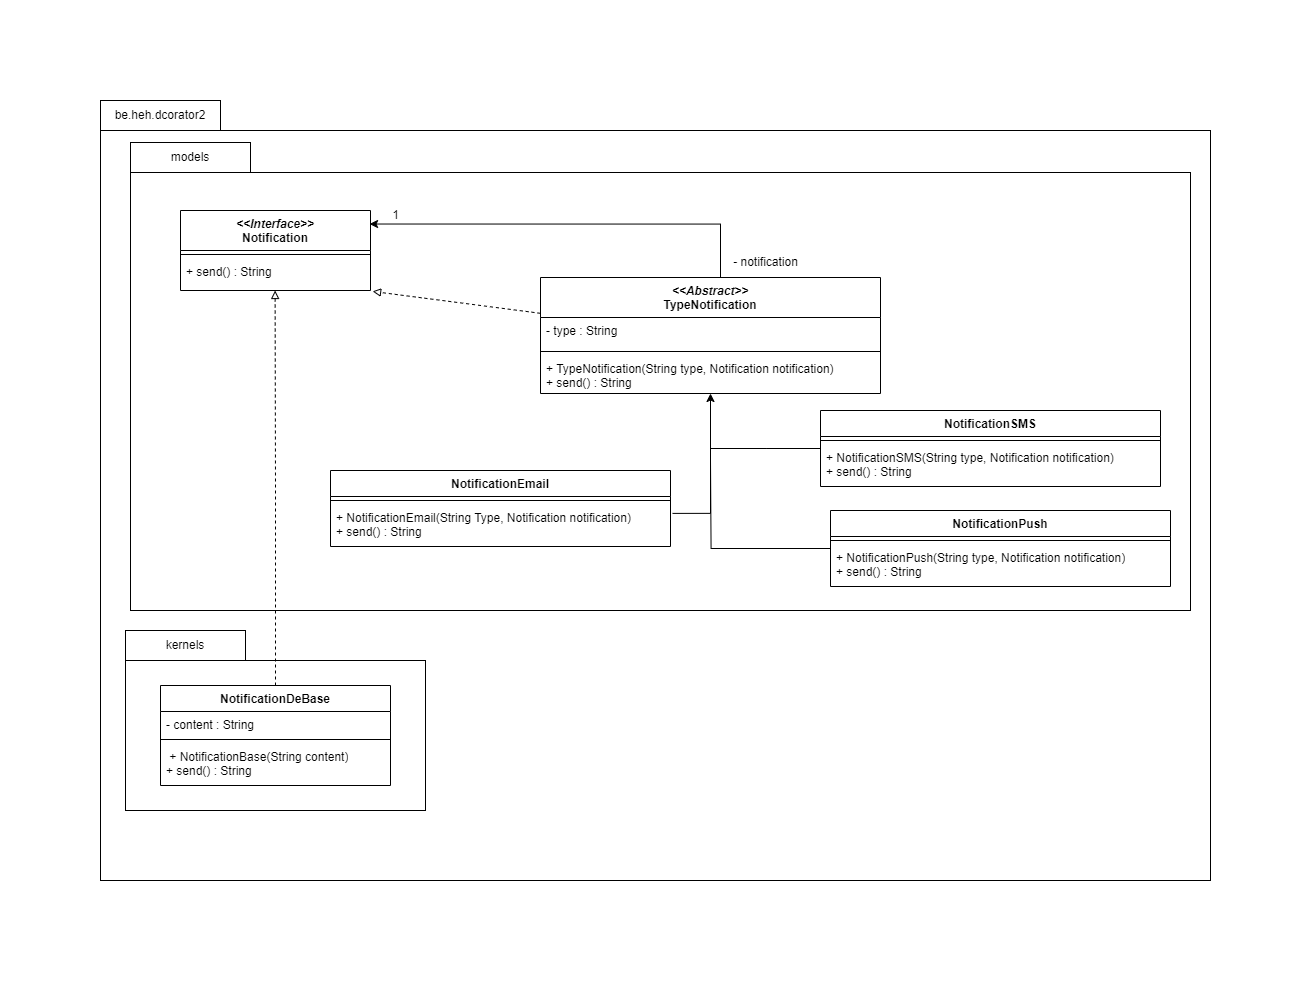

The diagram above was exported from draw.io. Its source (the exported page's mxGraphModel, read from the mxfile embedded in the PNG):
<mxGraphModel dx="1344" dy="920" grid="1" gridSize="10" guides="1" tooltips="1" connect="1" arrows="1" fold="1" page="1" pageScale="1" pageWidth="1654" pageHeight="2336" math="0" shadow="0">
  <root>
    <mxCell id="0" />
    <mxCell id="1" parent="0" />
    <mxCell id="pcd30oI-hbMHeWzit1wf-1" value="" style="rounded=0;whiteSpace=wrap;html=1;fillColor=none;" parent="1" vertex="1">
      <mxGeometry x="460" y="160" width="1110" height="750" as="geometry" />
    </mxCell>
    <mxCell id="pcd30oI-hbMHeWzit1wf-73" value="" style="rounded=0;whiteSpace=wrap;html=1;fillColor=none;" parent="1" vertex="1">
      <mxGeometry x="490" y="202" width="1060" height="438" as="geometry" />
    </mxCell>
    <mxCell id="pcd30oI-hbMHeWzit1wf-2" value="&lt;i&gt;&amp;lt;&amp;lt;Interface&amp;gt;&amp;gt;&lt;/i&gt;&lt;br&gt;Notification" style="swimlane;fontStyle=1;align=center;verticalAlign=top;childLayout=stackLayout;horizontal=1;startSize=40;horizontalStack=0;resizeParent=1;resizeParentMax=0;resizeLast=0;collapsible=1;marginBottom=0;whiteSpace=wrap;html=1;" parent="1" vertex="1">
      <mxGeometry x="540" y="240" width="190" height="80" as="geometry" />
    </mxCell>
    <mxCell id="pcd30oI-hbMHeWzit1wf-3" value="" style="line;strokeWidth=1;fillColor=none;align=left;verticalAlign=middle;spacingTop=-1;spacingLeft=3;spacingRight=3;rotatable=0;labelPosition=right;points=[];portConstraint=eastwest;strokeColor=inherit;" parent="pcd30oI-hbMHeWzit1wf-2" vertex="1">
      <mxGeometry y="40" width="190" height="8" as="geometry" />
    </mxCell>
    <mxCell id="pcd30oI-hbMHeWzit1wf-4" value="+ send() : String" style="text;strokeColor=none;fillColor=none;align=left;verticalAlign=top;spacingLeft=4;spacingRight=4;overflow=hidden;rotatable=0;points=[[0,0.5],[1,0.5]];portConstraint=eastwest;whiteSpace=wrap;html=1;" parent="pcd30oI-hbMHeWzit1wf-2" vertex="1">
      <mxGeometry y="48" width="190" height="32" as="geometry" />
    </mxCell>
    <mxCell id="pcd30oI-hbMHeWzit1wf-5" value="NotificationDeBase" style="swimlane;fontStyle=1;align=center;verticalAlign=top;childLayout=stackLayout;horizontal=1;startSize=26;horizontalStack=0;resizeParent=1;resizeParentMax=0;resizeLast=0;collapsible=1;marginBottom=0;whiteSpace=wrap;html=1;" parent="1" vertex="1">
      <mxGeometry x="520" y="715" width="230" height="100" as="geometry" />
    </mxCell>
    <mxCell id="pcd30oI-hbMHeWzit1wf-6" value="- content : String" style="text;strokeColor=none;fillColor=none;align=left;verticalAlign=top;spacingLeft=4;spacingRight=4;overflow=hidden;rotatable=0;points=[[0,0.5],[1,0.5]];portConstraint=eastwest;whiteSpace=wrap;html=1;" parent="pcd30oI-hbMHeWzit1wf-5" vertex="1">
      <mxGeometry y="26" width="230" height="24" as="geometry" />
    </mxCell>
    <mxCell id="pcd30oI-hbMHeWzit1wf-7" value="" style="line;strokeWidth=1;fillColor=none;align=left;verticalAlign=middle;spacingTop=-1;spacingLeft=3;spacingRight=3;rotatable=0;labelPosition=right;points=[];portConstraint=eastwest;strokeColor=inherit;" parent="pcd30oI-hbMHeWzit1wf-5" vertex="1">
      <mxGeometry y="50" width="230" height="8" as="geometry" />
    </mxCell>
    <mxCell id="pcd30oI-hbMHeWzit1wf-8" value="&amp;nbsp;+ NotificationBase(String content)&lt;div&gt;+ send() : String&lt;/div&gt;" style="text;strokeColor=none;fillColor=none;align=left;verticalAlign=top;spacingLeft=4;spacingRight=4;overflow=hidden;rotatable=0;points=[[0,0.5],[1,0.5]];portConstraint=eastwest;whiteSpace=wrap;html=1;" parent="pcd30oI-hbMHeWzit1wf-5" vertex="1">
      <mxGeometry y="58" width="230" height="42" as="geometry" />
    </mxCell>
    <mxCell id="pcd30oI-hbMHeWzit1wf-10" value="be.heh.dcorator2" style="rounded=0;whiteSpace=wrap;html=1;fillColor=none;" parent="1" vertex="1">
      <mxGeometry x="460" y="130" width="120" height="30" as="geometry" />
    </mxCell>
    <mxCell id="pcd30oI-hbMHeWzit1wf-21" style="edgeStyle=orthogonalEdgeStyle;rounded=0;orthogonalLoop=1;jettySize=auto;html=1;entryX=0.498;entryY=1;entryDx=0;entryDy=0;entryPerimeter=0;dashed=1;endArrow=block;endFill=0;" parent="1" source="pcd30oI-hbMHeWzit1wf-5" target="pcd30oI-hbMHeWzit1wf-4" edge="1">
      <mxGeometry relative="1" as="geometry" />
    </mxCell>
    <mxCell id="pcd30oI-hbMHeWzit1wf-22" value="&lt;div&gt;&lt;i&gt;&amp;lt;&amp;lt;Abstract&amp;gt;&amp;gt;&lt;/i&gt;&lt;/div&gt;TypeNotification" style="swimlane;fontStyle=1;align=center;verticalAlign=top;childLayout=stackLayout;horizontal=1;startSize=40;horizontalStack=0;resizeParent=1;resizeParentMax=0;resizeLast=0;collapsible=1;marginBottom=0;whiteSpace=wrap;html=1;" parent="1" vertex="1">
      <mxGeometry x="900" y="307" width="340" height="116" as="geometry" />
    </mxCell>
    <mxCell id="pcd30oI-hbMHeWzit1wf-23" value="- type : String" style="text;strokeColor=none;fillColor=none;align=left;verticalAlign=top;spacingLeft=4;spacingRight=4;overflow=hidden;rotatable=0;points=[[0,0.5],[1,0.5]];portConstraint=eastwest;whiteSpace=wrap;html=1;" parent="pcd30oI-hbMHeWzit1wf-22" vertex="1">
      <mxGeometry y="40" width="340" height="30" as="geometry" />
    </mxCell>
    <mxCell id="pcd30oI-hbMHeWzit1wf-24" value="" style="line;strokeWidth=1;fillColor=none;align=left;verticalAlign=middle;spacingTop=-1;spacingLeft=3;spacingRight=3;rotatable=0;labelPosition=right;points=[];portConstraint=eastwest;strokeColor=inherit;" parent="pcd30oI-hbMHeWzit1wf-22" vertex="1">
      <mxGeometry y="70" width="340" height="8" as="geometry" />
    </mxCell>
    <mxCell id="pcd30oI-hbMHeWzit1wf-25" value="&lt;div&gt;+ TypeNotification(String type, Notification notification)&lt;/div&gt;+ send() : String" style="text;strokeColor=none;fillColor=none;align=left;verticalAlign=top;spacingLeft=4;spacingRight=4;overflow=hidden;rotatable=0;points=[[0,0.5],[1,0.5]];portConstraint=eastwest;whiteSpace=wrap;html=1;" parent="pcd30oI-hbMHeWzit1wf-22" vertex="1">
      <mxGeometry y="78" width="340" height="38" as="geometry" />
    </mxCell>
    <mxCell id="pcd30oI-hbMHeWzit1wf-26" value="- notification" style="text;html=1;align=center;verticalAlign=middle;resizable=0;points=[];autosize=1;strokeColor=none;fillColor=none;" parent="1" vertex="1">
      <mxGeometry x="1080" y="277" width="90" height="30" as="geometry" />
    </mxCell>
    <mxCell id="pcd30oI-hbMHeWzit1wf-27" value="1" style="text;html=1;align=center;verticalAlign=middle;resizable=0;points=[];autosize=1;strokeColor=none;fillColor=none;" parent="1" vertex="1">
      <mxGeometry x="740" y="230" width="30" height="30" as="geometry" />
    </mxCell>
    <mxCell id="pcd30oI-hbMHeWzit1wf-29" value="NotificationEmail" style="swimlane;fontStyle=1;align=center;verticalAlign=top;childLayout=stackLayout;horizontal=1;startSize=26;horizontalStack=0;resizeParent=1;resizeParentMax=0;resizeLast=0;collapsible=1;marginBottom=0;whiteSpace=wrap;html=1;" parent="1" vertex="1">
      <mxGeometry x="690" y="500" width="340" height="76" as="geometry" />
    </mxCell>
    <mxCell id="pcd30oI-hbMHeWzit1wf-31" value="" style="line;strokeWidth=1;fillColor=none;align=left;verticalAlign=middle;spacingTop=-1;spacingLeft=3;spacingRight=3;rotatable=0;labelPosition=right;points=[];portConstraint=eastwest;strokeColor=inherit;" parent="pcd30oI-hbMHeWzit1wf-29" vertex="1">
      <mxGeometry y="26" width="340" height="8" as="geometry" />
    </mxCell>
    <mxCell id="pcd30oI-hbMHeWzit1wf-32" value="+ NotificationEmail(String Type, Notification notification)&lt;div&gt;+ send() : String&lt;/div&gt;" style="text;strokeColor=none;fillColor=none;align=left;verticalAlign=top;spacingLeft=4;spacingRight=4;overflow=hidden;rotatable=0;points=[[0,0.5],[1,0.5]];portConstraint=eastwest;whiteSpace=wrap;html=1;" parent="pcd30oI-hbMHeWzit1wf-29" vertex="1">
      <mxGeometry y="34" width="340" height="42" as="geometry" />
    </mxCell>
    <mxCell id="IQySnrAwZDPIm3IGqt0i-5" style="edgeStyle=orthogonalEdgeStyle;rounded=0;orthogonalLoop=1;jettySize=auto;html=1;endArrow=none;startFill=0;" edge="1" parent="1" source="pcd30oI-hbMHeWzit1wf-34">
      <mxGeometry relative="1" as="geometry">
        <mxPoint x="1070" y="478" as="targetPoint" />
      </mxGeometry>
    </mxCell>
    <mxCell id="pcd30oI-hbMHeWzit1wf-34" value="NotificationSMS" style="swimlane;fontStyle=1;align=center;verticalAlign=top;childLayout=stackLayout;horizontal=1;startSize=26;horizontalStack=0;resizeParent=1;resizeParentMax=0;resizeLast=0;collapsible=1;marginBottom=0;whiteSpace=wrap;html=1;" parent="1" vertex="1">
      <mxGeometry x="1180" y="440" width="340" height="76" as="geometry" />
    </mxCell>
    <mxCell id="pcd30oI-hbMHeWzit1wf-36" value="" style="line;strokeWidth=1;fillColor=none;align=left;verticalAlign=middle;spacingTop=-1;spacingLeft=3;spacingRight=3;rotatable=0;labelPosition=right;points=[];portConstraint=eastwest;strokeColor=inherit;" parent="pcd30oI-hbMHeWzit1wf-34" vertex="1">
      <mxGeometry y="26" width="340" height="8" as="geometry" />
    </mxCell>
    <mxCell id="pcd30oI-hbMHeWzit1wf-37" value="+ NotificationSMS(String type, Notification notification)&lt;div&gt;+ send() : String&lt;/div&gt;" style="text;strokeColor=none;fillColor=none;align=left;verticalAlign=top;spacingLeft=4;spacingRight=4;overflow=hidden;rotatable=0;points=[[0,0.5],[1,0.5]];portConstraint=eastwest;whiteSpace=wrap;html=1;" parent="pcd30oI-hbMHeWzit1wf-34" vertex="1">
      <mxGeometry y="34" width="340" height="42" as="geometry" />
    </mxCell>
    <mxCell id="IQySnrAwZDPIm3IGqt0i-6" style="edgeStyle=orthogonalEdgeStyle;rounded=0;orthogonalLoop=1;jettySize=auto;html=1;endArrow=none;startFill=0;" edge="1" parent="1" source="pcd30oI-hbMHeWzit1wf-44">
      <mxGeometry relative="1" as="geometry">
        <mxPoint x="1070" y="490" as="targetPoint" />
      </mxGeometry>
    </mxCell>
    <mxCell id="pcd30oI-hbMHeWzit1wf-44" value="NotificationPush" style="swimlane;fontStyle=1;align=center;verticalAlign=top;childLayout=stackLayout;horizontal=1;startSize=26;horizontalStack=0;resizeParent=1;resizeParentMax=0;resizeLast=0;collapsible=1;marginBottom=0;whiteSpace=wrap;html=1;" parent="1" vertex="1">
      <mxGeometry x="1190" y="540" width="340" height="76" as="geometry" />
    </mxCell>
    <mxCell id="pcd30oI-hbMHeWzit1wf-46" value="" style="line;strokeWidth=1;fillColor=none;align=left;verticalAlign=middle;spacingTop=-1;spacingLeft=3;spacingRight=3;rotatable=0;labelPosition=right;points=[];portConstraint=eastwest;strokeColor=inherit;" parent="pcd30oI-hbMHeWzit1wf-44" vertex="1">
      <mxGeometry y="26" width="340" height="8" as="geometry" />
    </mxCell>
    <mxCell id="pcd30oI-hbMHeWzit1wf-47" value="+ NotificationPush(String type, Notification notification)&lt;div&gt;+ send() : String&lt;/div&gt;" style="text;strokeColor=none;fillColor=none;align=left;verticalAlign=top;spacingLeft=4;spacingRight=4;overflow=hidden;rotatable=0;points=[[0,0.5],[1,0.5]];portConstraint=eastwest;whiteSpace=wrap;html=1;" parent="pcd30oI-hbMHeWzit1wf-44" vertex="1">
      <mxGeometry y="34" width="340" height="42" as="geometry" />
    </mxCell>
    <mxCell id="pcd30oI-hbMHeWzit1wf-63" style="edgeStyle=none;rounded=0;orthogonalLoop=1;jettySize=auto;html=1;entryX=1.011;entryY=1.028;entryDx=0;entryDy=0;entryPerimeter=0;dashed=1;endArrow=block;endFill=0;" parent="1" source="pcd30oI-hbMHeWzit1wf-22" target="pcd30oI-hbMHeWzit1wf-4" edge="1">
      <mxGeometry relative="1" as="geometry" />
    </mxCell>
    <mxCell id="pcd30oI-hbMHeWzit1wf-65" value="" style="rounded=0;whiteSpace=wrap;html=1;fillColor=none;" parent="1" vertex="1">
      <mxGeometry x="485" y="690" width="300" height="150" as="geometry" />
    </mxCell>
    <mxCell id="pcd30oI-hbMHeWzit1wf-66" value="kernels" style="rounded=0;whiteSpace=wrap;html=1;fillColor=none;" parent="1" vertex="1">
      <mxGeometry x="485" y="660" width="120" height="30" as="geometry" />
    </mxCell>
    <mxCell id="pcd30oI-hbMHeWzit1wf-75" value="models" style="rounded=0;whiteSpace=wrap;html=1;fillColor=none;" parent="1" vertex="1">
      <mxGeometry x="490" y="172" width="120" height="30" as="geometry" />
    </mxCell>
    <mxCell id="IQySnrAwZDPIm3IGqt0i-3" style="edgeStyle=orthogonalEdgeStyle;rounded=0;orthogonalLoop=1;jettySize=auto;html=1;entryX=0.995;entryY=0.169;entryDx=0;entryDy=0;entryPerimeter=0;" edge="1" parent="1" source="pcd30oI-hbMHeWzit1wf-22" target="pcd30oI-hbMHeWzit1wf-2">
      <mxGeometry relative="1" as="geometry">
        <Array as="points">
          <mxPoint x="1080" y="254" />
        </Array>
      </mxGeometry>
    </mxCell>
    <mxCell id="IQySnrAwZDPIm3IGqt0i-4" style="edgeStyle=orthogonalEdgeStyle;rounded=0;orthogonalLoop=1;jettySize=auto;html=1;exitX=1.006;exitY=0.212;exitDx=0;exitDy=0;exitPerimeter=0;" edge="1" parent="1" source="pcd30oI-hbMHeWzit1wf-32" target="pcd30oI-hbMHeWzit1wf-22">
      <mxGeometry relative="1" as="geometry" />
    </mxCell>
  </root>
</mxGraphModel>